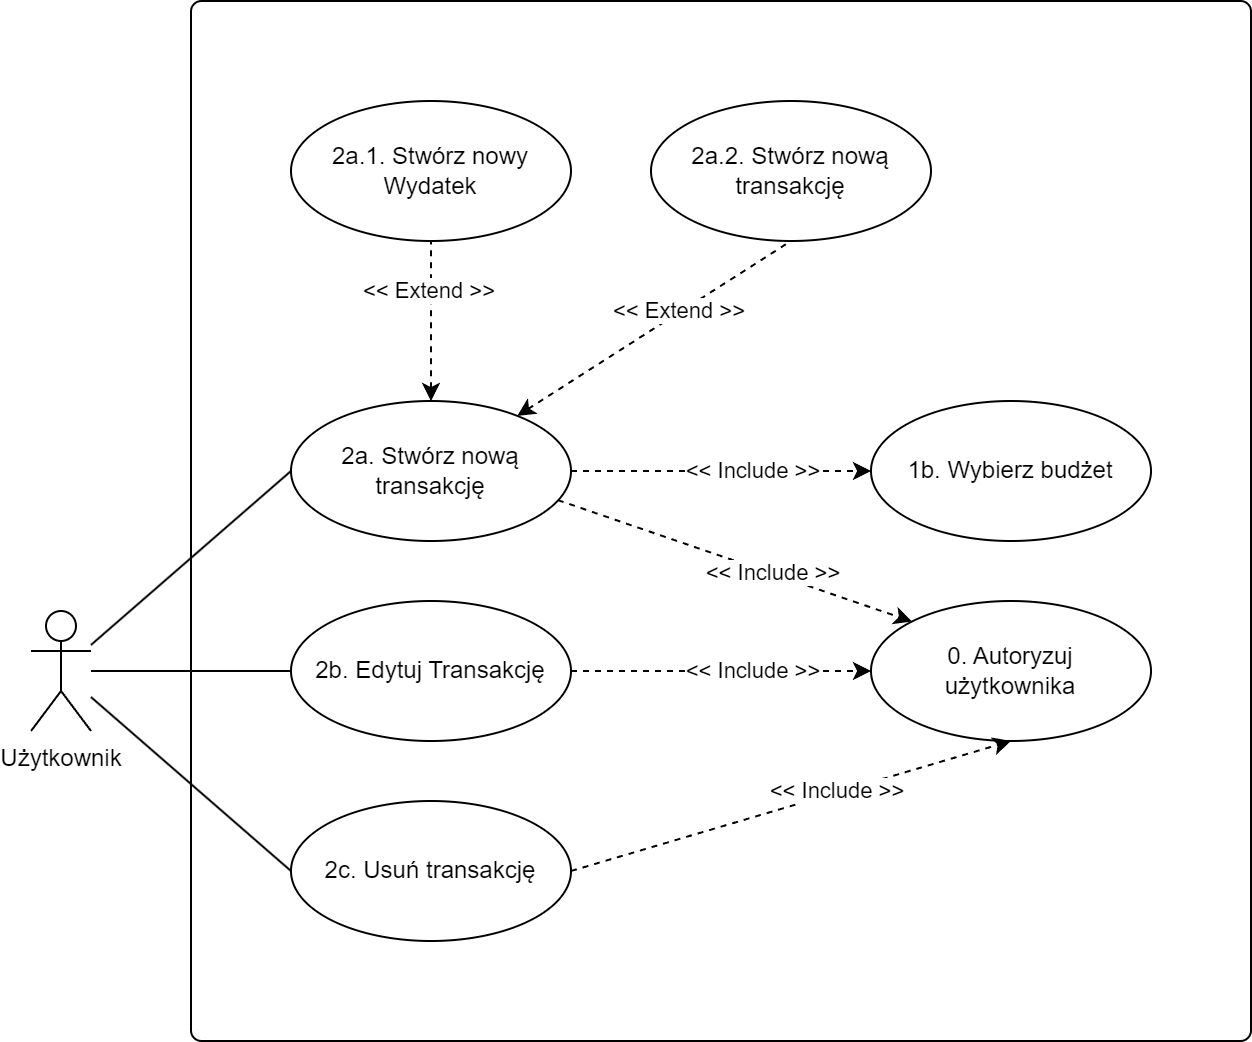

The diagram above was exported from draw.io. Its source (the exported page's mxGraphModel, read from the mxfile embedded in the PNG):
<mxGraphModel dx="1418" dy="838" grid="1" gridSize="10" guides="1" tooltips="1" connect="1" arrows="1" fold="1" page="1" pageScale="1" pageWidth="827" pageHeight="1169" math="0" shadow="0">
  <root>
    <mxCell id="0" />
    <mxCell id="1" parent="0" />
    <mxCell id="6IEwImMJulxC2Z-p4b0L-1" value="" style="rounded=1;whiteSpace=wrap;html=1;arcSize=1;shadow=0;strokeColor=default;gradientColor=none;" parent="1" vertex="1">
      <mxGeometry x="220" y="100" width="530" height="520" as="geometry" />
    </mxCell>
    <mxCell id="6IEwImMJulxC2Z-p4b0L-2" style="rounded=0;orthogonalLoop=1;jettySize=auto;html=1;entryX=0;entryY=0.5;entryDx=0;entryDy=0;endArrow=none;endFill=0;" parent="1" source="6IEwImMJulxC2Z-p4b0L-8" target="6IEwImMJulxC2Z-p4b0L-12" edge="1">
      <mxGeometry relative="1" as="geometry" />
    </mxCell>
    <mxCell id="6IEwImMJulxC2Z-p4b0L-3" style="edgeStyle=none;rounded=0;orthogonalLoop=1;jettySize=auto;html=1;entryX=0;entryY=0.5;entryDx=0;entryDy=0;endArrow=none;endFill=0;" parent="1" source="6IEwImMJulxC2Z-p4b0L-8" target="6IEwImMJulxC2Z-p4b0L-13" edge="1">
      <mxGeometry relative="1" as="geometry" />
    </mxCell>
    <mxCell id="6IEwImMJulxC2Z-p4b0L-4" style="edgeStyle=none;rounded=0;orthogonalLoop=1;jettySize=auto;html=1;entryX=0;entryY=0.5;entryDx=0;entryDy=0;endArrow=none;endFill=0;" parent="1" source="6IEwImMJulxC2Z-p4b0L-8" target="6IEwImMJulxC2Z-p4b0L-14" edge="1">
      <mxGeometry relative="1" as="geometry" />
    </mxCell>
    <mxCell id="6IEwImMJulxC2Z-p4b0L-8" value="Użytkownik" style="shape=umlActor;verticalLabelPosition=bottom;verticalAlign=top;html=1;" parent="1" vertex="1">
      <mxGeometry x="140" y="405" width="30" height="60" as="geometry" />
    </mxCell>
    <mxCell id="6IEwImMJulxC2Z-p4b0L-9" value="0. Autoryzuj&lt;br&gt;użytkownika" style="ellipse;whiteSpace=wrap;html=1;" parent="1" vertex="1">
      <mxGeometry x="560" y="400" width="140" height="70" as="geometry" />
    </mxCell>
    <mxCell id="6IEwImMJulxC2Z-p4b0L-10" style="edgeStyle=none;rounded=0;orthogonalLoop=1;jettySize=auto;html=1;exitX=0.953;exitY=0.708;exitDx=0;exitDy=0;entryX=0;entryY=0;entryDx=0;entryDy=0;endArrow=classic;endFill=1;dashed=1;labelBorderColor=none;exitPerimeter=0;" parent="1" source="6IEwImMJulxC2Z-p4b0L-12" target="6IEwImMJulxC2Z-p4b0L-9" edge="1">
      <mxGeometry relative="1" as="geometry" />
    </mxCell>
    <mxCell id="6IEwImMJulxC2Z-p4b0L-11" value="&amp;lt;&amp;lt; Include &amp;gt;&amp;gt;" style="edgeLabel;html=1;align=center;verticalAlign=middle;resizable=0;points=[];" parent="6IEwImMJulxC2Z-p4b0L-10" vertex="1" connectable="0">
      <mxGeometry x="0.2026" y="1" relative="1" as="geometry">
        <mxPoint as="offset" />
      </mxGeometry>
    </mxCell>
    <mxCell id="6IEwImMJulxC2Z-p4b0L-34" style="rounded=0;orthogonalLoop=1;jettySize=auto;html=1;entryX=0.5;entryY=1;entryDx=0;entryDy=0;dashed=1;startArrow=classic;startFill=1;endArrow=none;endFill=0;" parent="1" source="6IEwImMJulxC2Z-p4b0L-12" target="6IEwImMJulxC2Z-p4b0L-32" edge="1">
      <mxGeometry relative="1" as="geometry" />
    </mxCell>
    <mxCell id="6IEwImMJulxC2Z-p4b0L-37" value="&amp;lt;&amp;lt; Extend &amp;gt;&amp;gt;" style="edgeLabel;html=1;align=center;verticalAlign=middle;resizable=0;points=[];" parent="6IEwImMJulxC2Z-p4b0L-34" vertex="1" connectable="0">
      <mxGeometry x="0.3543" y="1" relative="1" as="geometry">
        <mxPoint x="-1" y="-2" as="offset" />
      </mxGeometry>
    </mxCell>
    <mxCell id="6IEwImMJulxC2Z-p4b0L-35" style="rounded=0;orthogonalLoop=1;jettySize=auto;html=1;entryX=0.5;entryY=1;entryDx=0;entryDy=0;dashed=1;startArrow=classic;startFill=1;endArrow=none;endFill=0;" parent="1" source="6IEwImMJulxC2Z-p4b0L-12" target="6IEwImMJulxC2Z-p4b0L-33" edge="1">
      <mxGeometry relative="1" as="geometry" />
    </mxCell>
    <mxCell id="6IEwImMJulxC2Z-p4b0L-36" value="&amp;lt;&amp;lt; Extend &amp;gt;&amp;gt;" style="edgeLabel;html=1;align=center;verticalAlign=middle;resizable=0;points=[];" parent="6IEwImMJulxC2Z-p4b0L-35" vertex="1" connectable="0">
      <mxGeometry x="0.0911" relative="1" as="geometry">
        <mxPoint x="5" y="-5" as="offset" />
      </mxGeometry>
    </mxCell>
    <mxCell id="6IEwImMJulxC2Z-p4b0L-12" value="2a. Stwórz nową&lt;br&gt;transakcję" style="ellipse;whiteSpace=wrap;html=1;" parent="1" vertex="1">
      <mxGeometry x="270" y="300" width="140" height="70" as="geometry" />
    </mxCell>
    <mxCell id="6IEwImMJulxC2Z-p4b0L-13" value="2b. Edytuj Transakcję" style="ellipse;whiteSpace=wrap;html=1;" parent="1" vertex="1">
      <mxGeometry x="270" y="400" width="140" height="70" as="geometry" />
    </mxCell>
    <mxCell id="6IEwImMJulxC2Z-p4b0L-14" value="2c. Usuń transakcję" style="ellipse;whiteSpace=wrap;html=1;" parent="1" vertex="1">
      <mxGeometry x="270" y="500" width="140" height="70" as="geometry" />
    </mxCell>
    <mxCell id="6IEwImMJulxC2Z-p4b0L-18" style="edgeStyle=none;rounded=0;orthogonalLoop=1;jettySize=auto;html=1;exitX=1;exitY=0.5;exitDx=0;exitDy=0;entryX=0;entryY=0.5;entryDx=0;entryDy=0;endArrow=classic;endFill=1;dashed=1;labelBorderColor=none;" parent="1" source="6IEwImMJulxC2Z-p4b0L-13" target="6IEwImMJulxC2Z-p4b0L-9" edge="1">
      <mxGeometry relative="1" as="geometry">
        <mxPoint x="423.9999999999975" y="305" as="sourcePoint" />
        <mxPoint x="590.0000000000005" y="480" as="targetPoint" />
      </mxGeometry>
    </mxCell>
    <mxCell id="6IEwImMJulxC2Z-p4b0L-19" value="&amp;lt;&amp;lt; Include &amp;gt;&amp;gt;" style="edgeLabel;html=1;align=center;verticalAlign=middle;resizable=0;points=[];" parent="6IEwImMJulxC2Z-p4b0L-18" vertex="1" connectable="0">
      <mxGeometry x="0.2026" y="1" relative="1" as="geometry">
        <mxPoint as="offset" />
      </mxGeometry>
    </mxCell>
    <mxCell id="6IEwImMJulxC2Z-p4b0L-20" style="edgeStyle=none;rounded=0;orthogonalLoop=1;jettySize=auto;html=1;exitX=1;exitY=0.5;exitDx=0;exitDy=0;entryX=0.5;entryY=1;entryDx=0;entryDy=0;endArrow=classic;endFill=1;dashed=1;labelBorderColor=none;" parent="1" source="6IEwImMJulxC2Z-p4b0L-14" target="6IEwImMJulxC2Z-p4b0L-9" edge="1">
      <mxGeometry relative="1" as="geometry">
        <mxPoint x="423.9999999999975" y="345" as="sourcePoint" />
        <mxPoint x="590.0000000000005" y="450" as="targetPoint" />
      </mxGeometry>
    </mxCell>
    <mxCell id="6IEwImMJulxC2Z-p4b0L-21" value="&amp;lt;&amp;lt; Include &amp;gt;&amp;gt;" style="edgeLabel;html=1;align=center;verticalAlign=middle;resizable=0;points=[];" parent="6IEwImMJulxC2Z-p4b0L-20" vertex="1" connectable="0">
      <mxGeometry x="0.2026" y="1" relative="1" as="geometry">
        <mxPoint as="offset" />
      </mxGeometry>
    </mxCell>
    <mxCell id="6IEwImMJulxC2Z-p4b0L-32" value="2a.1. Stwórz nowy&lt;br&gt;Wydatek" style="ellipse;whiteSpace=wrap;html=1;" parent="1" vertex="1">
      <mxGeometry x="270" y="150" width="140" height="70" as="geometry" />
    </mxCell>
    <mxCell id="6IEwImMJulxC2Z-p4b0L-33" value="2a.2. Stwórz nową&lt;br&gt;transakcję" style="ellipse;whiteSpace=wrap;html=1;" parent="1" vertex="1">
      <mxGeometry x="450" y="150" width="140" height="70" as="geometry" />
    </mxCell>
    <mxCell id="e56hO9g3NzvRMB8bNX-q-1" value="1b. Wybierz budżet" style="ellipse;whiteSpace=wrap;html=1;" parent="1" vertex="1">
      <mxGeometry x="560" y="300" width="140" height="70" as="geometry" />
    </mxCell>
    <mxCell id="e56hO9g3NzvRMB8bNX-q-2" style="edgeStyle=none;rounded=0;orthogonalLoop=1;jettySize=auto;html=1;exitX=1;exitY=0.5;exitDx=0;exitDy=0;entryX=0;entryY=0.5;entryDx=0;entryDy=0;endArrow=classic;endFill=1;dashed=1;labelBorderColor=none;" parent="1" source="6IEwImMJulxC2Z-p4b0L-12" target="e56hO9g3NzvRMB8bNX-q-1" edge="1">
      <mxGeometry relative="1" as="geometry">
        <mxPoint x="419.9999999999993" y="345" as="sourcePoint" />
        <mxPoint x="640" y="410" as="targetPoint" />
      </mxGeometry>
    </mxCell>
    <mxCell id="e56hO9g3NzvRMB8bNX-q-3" value="&amp;lt;&amp;lt; Include &amp;gt;&amp;gt;" style="edgeLabel;html=1;align=center;verticalAlign=middle;resizable=0;points=[];" parent="e56hO9g3NzvRMB8bNX-q-2" vertex="1" connectable="0">
      <mxGeometry x="0.2026" y="1" relative="1" as="geometry">
        <mxPoint as="offset" />
      </mxGeometry>
    </mxCell>
  </root>
</mxGraphModel>